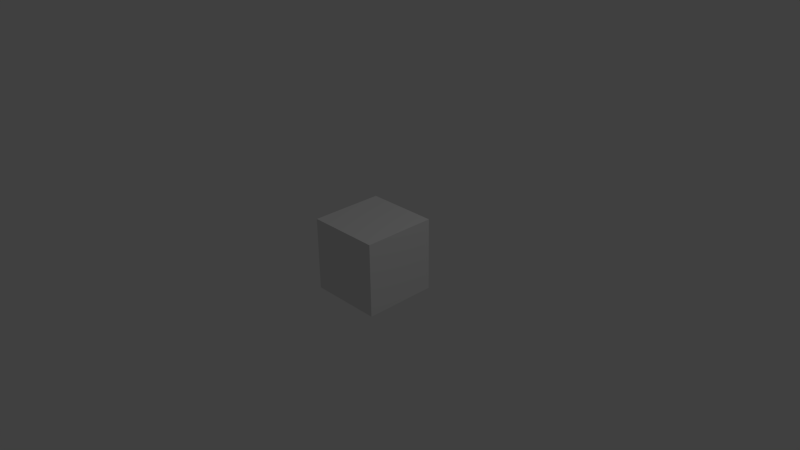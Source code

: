# Source: cube2.blend  (saved by Blender 2.74.0; exported with 4.5.12 LTS)
import bpy
from mathutils import Matrix  # noqa: F401  (used for matrix-valued properties, if any)

bpy.ops.wm.read_factory_settings(use_empty=True)
scene = bpy.context.scene
scene.name = 'Scene'

# ---- collections
col_collection_1 = bpy.data.collections.new('Collection 1'); scene.collection.children.link(col_collection_1)

# ---- materials (node trees are filled in below, after node groups)
mat_material = bpy.data.materials.new('Material')
mat_material.alpha_threshold = 0.0
mat_material.use_transparent_shadow = False
mat_material.roughness = 0.5
mat_material.line_color = (0.0, 0.0, 0.0, 1.0)

# ---- material node trees

# ---- world
world_world = bpy.data.worlds.new('World'); scene.world = world_world
world_world.color = (0.05088, 0.05088, 0.05088)
world_world.use_sun_shadow = False
world_world.sun_shadow_jitter_overblur = 0.0
world_world.cycles.sampling_method = 'MANUAL'
world_world.cycles.sample_map_resolution = 256

# ---- cameras
cam_camera = bpy.data.cameras.new('Camera')
cam_camera.clip_end = 100.0
cam_camera.lens = 35.0
cam_camera.sensor_width = 32.0
cam_camera.sensor_height = 18.0
cam_camera.ortho_scale = 7.314
cam_camera.dof.focus_distance = 0.0
cam_camera.dof.aperture_fstop = 128.0

# ---- lights
light_lamp = bpy.data.lights.new('Lamp', 'POINT')
light_lamp.transmission_factor = 0.0
light_lamp.cutoff_distance = 30.0
light_lamp.energy = 100.0
light_lamp.shadow_buffer_clip_start = 1.001
light_lamp.shadow_soft_size = 0.1
light_lamp.shadow_maximum_resolution = 0.006
light_lamp.use_absolute_resolution = True
light_lamp.cycles.use_multiple_importance_sampling = False

# ---- meshes
me_cube = bpy.data.meshes.new('Cube')
me_cube.from_pydata([(1.0, 1.0, -1.0), (1.0, -1.0, -1.0), (-1.0, -1.0, -1.0), (-1.0, 1.0, -1.0), (1.0, 1.0, 1.0), (1.0, -1.0, 1.0), (-1.0, -1.0, 1.0), (-1.0, 1.0, 1.0)], [], [(0, 1, 2, 3), (4, 7, 6, 5), (0, 4, 5, 1), (1, 5, 6, 2), (2, 6, 7, 3), (4, 0, 3, 7)])
me_cube.materials.append(mat_material)
me_cube.use_remesh_preserve_volume = False
me_cube.use_remesh_preserve_attributes = False
me_cube.use_mirror_vertex_groups = False
me_cube.update()

# ---- objects
ob_cube = bpy.data.objects.new('Cube', me_cube)
ob_lamp = bpy.data.objects.new('Lamp', light_lamp)
ob_camera = bpy.data.objects.new('Camera', cam_camera)

# ---- transforms, parenting, visibility, modifiers, constraints
ob_cube.location = (0.0, 0.0, 0.0)
ob_cube.scale = (0.5, 0.5, 0.5)
ob_cube.lock_rotations_4d = False
ob_cube.empty_display_type = 'ARROWS'
ob_cube.lineart.crease_threshold = 0.0
ob_lamp.location = (4.076, 1.005, 5.904)
ob_lamp.rotation_euler = (0.6503, 0.05522, 1.866)
ob_lamp.lock_rotations_4d = False
ob_lamp.empty_display_type = 'ARROWS'
ob_lamp.color = (0.0, 0.0, 0.0, 0.0)
ob_lamp.lineart.crease_threshold = 0.0
ob_camera.location = (7.481, -6.508, 5.344)
ob_camera.rotation_euler = (1.109, 0.01082, 0.8149)
ob_camera.lock_rotations_4d = False
ob_camera.empty_display_type = 'ARROWS'
ob_camera.color = (0.0, 0.0, 0.0, 0.0)
ob_camera.display_type = 'WIRE'
ob_camera.lineart.crease_threshold = 0.0

# ---- collection membership
col_collection_1.objects.link(ob_cube)
col_collection_1.objects.link(ob_lamp)
col_collection_1.objects.link(ob_camera)

# ---- scene / render settings (as saved in the file)
scene.camera = ob_camera
scene.frame_start = 1; scene.frame_end = 250; scene.frame_set(1)
scene.render.engine = 'BLENDER_EEVEE_NEXT'
scene.render.resolution_percentage = 50
scene.render.dither_intensity = 0.0
scene.cycles.use_denoising = False
scene.cycles.samples = 10
scene.cycles.sampling_pattern = 'TABULATED_SOBOL'
scene.cycles.light_sampling_threshold = 0.0
scene.cycles.use_adaptive_sampling = False
scene.cycles.use_light_tree = False
scene.cycles.blur_glossy = 0.0
scene.cycles.pixel_filter_type = 'GAUSSIAN'
scene.cycles.sample_clamp_indirect = 0.0
scene.view_settings.view_transform = 'Standard'
bpy.context.view_layer.update()
